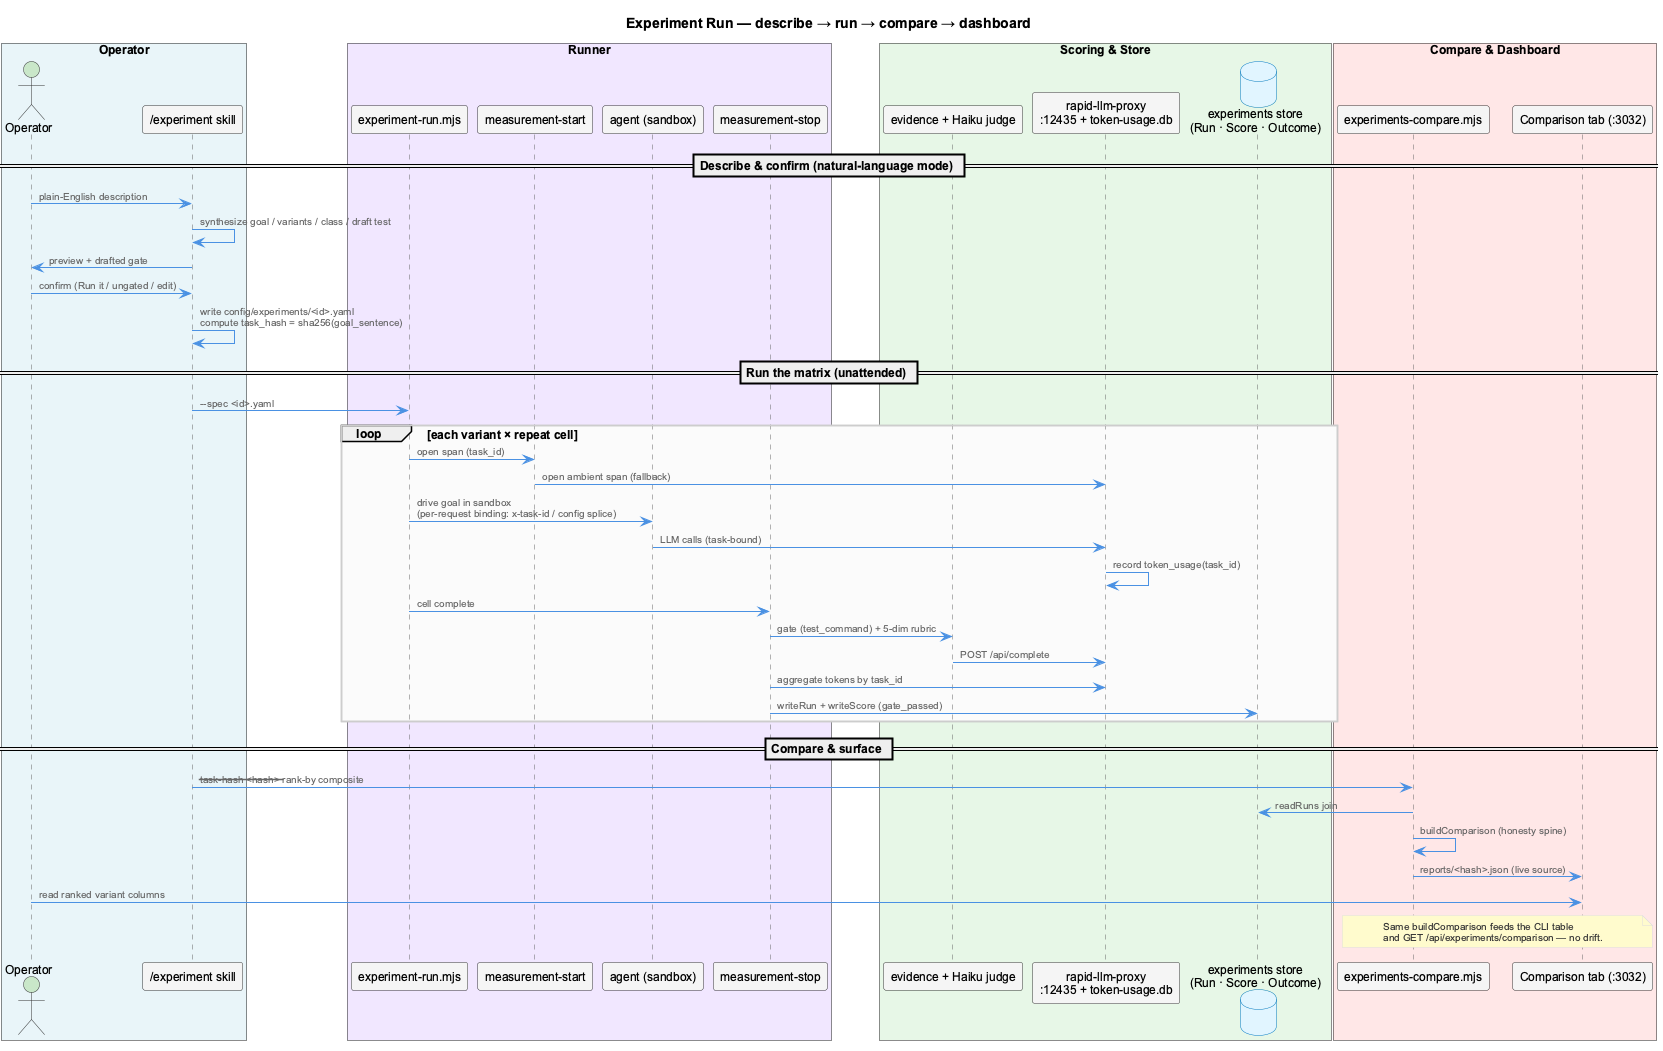

The diagram above was rendered by PlantUML. Its source (embedded in the PNG):
@startuml experiment-run-sequence
!include _standard-style.puml

title Experiment Run — describe → run → compare → dashboard

box "Operator" #E8F4F8
    actor "Operator" as op
    participant "/experiment skill" as skill
end box

box "Runner" #F0E6FF
    participant "experiment-run.mjs" as runner
    participant "measurement-start" as mstart
    participant "agent (sandbox)" as agent
    participant "measurement-stop" as mstop
end box

box "Scoring & Store" #E6F7E6
    participant "evidence + Haiku judge" as judge
    participant "rapid-llm-proxy\n:12435 + token-usage.db" as proxy
    database "experiments store\n(Run · Score · Outcome)" as store
end box

box "Compare & Dashboard" #FFE6E6
    participant "experiments-compare.mjs" as compare
    participant "Comparison tab (:3032)" as dash
end box

== Describe & confirm (natural-language mode) ==
op -> skill: plain-English description
skill -> skill: synthesize goal / variants / class / draft test
skill -> op: preview + drafted gate
op -> skill: confirm (Run it / ungated / edit)
skill -> skill: write config/experiments/<id>.yaml\ncompute task_hash = sha256(goal_sentence)

== Run the matrix (unattended) ==
skill -> runner: --spec <id>.yaml
loop each variant × repeat cell
    runner -> mstart: open span (task_id)
    mstart -> proxy: open ambient span (fallback)
    runner -> agent: drive goal in sandbox\n(per-request binding: x-task-id / config splice)
    agent -> proxy: LLM calls (task-bound)
    proxy -> proxy: record token_usage(task_id)
    runner -> mstop: cell complete
    mstop -> judge: gate (test_command) + 5-dim rubric
    judge -> proxy: POST /api/complete
    mstop -> proxy: aggregate tokens by task_id
    mstop -> store: writeRun + writeScore (gate_passed)
end

== Compare & surface ==
skill -> compare: --task-hash <hash> --rank-by composite
compare -> store: readRuns join
compare -> compare: buildComparison (honesty spine)
compare -> dash: reports/<hash>.json (live source)
op -> dash: read ranked variant columns

note over compare,dash
  Same buildComparison feeds the CLI table
  and GET /api/experiments/comparison — no drift.
end note

@enduml